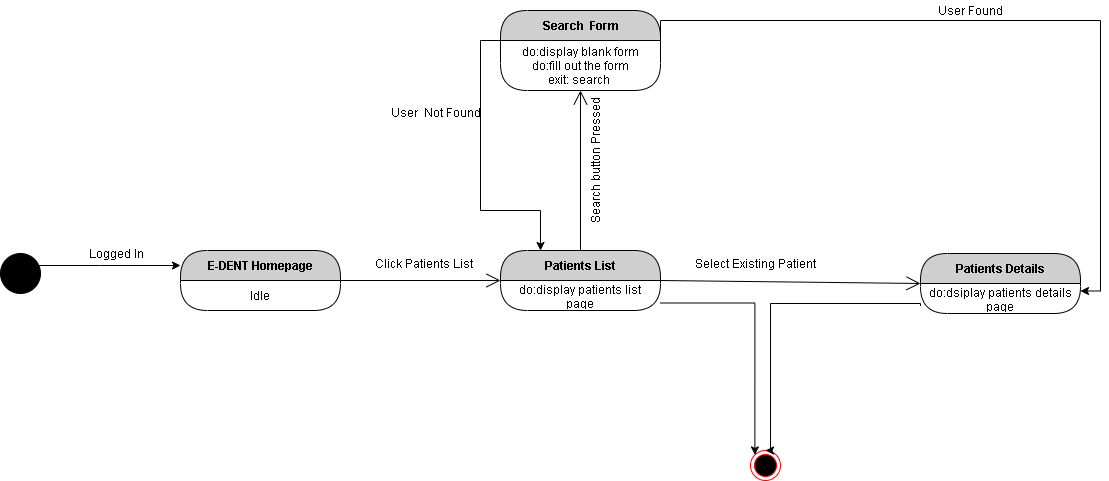

The diagram above was exported from draw.io. Its source (the exported page's mxGraphModel, read from the mxfile embedded in the PNG):
<mxGraphModel dx="1958" dy="510" grid="1" gridSize="10" guides="1" tooltips="1" connect="1" arrows="1" fold="1" page="1" pageScale="1" pageWidth="850" pageHeight="1100" math="0" shadow="0">
  <root>
    <mxCell id="-_YGS9lraaG6CfTqX3gY-0" />
    <mxCell id="-_YGS9lraaG6CfTqX3gY-1" parent="-_YGS9lraaG6CfTqX3gY-0" />
    <mxCell id="-_YGS9lraaG6CfTqX3gY-2" value="E-DENT Homepage" style="swimlane;html=1;fontStyle=1;align=center;verticalAlign=middle;childLayout=stackLayout;horizontal=1;startSize=30;horizontalStack=0;resizeParent=0;resizeLast=1;container=0;fontColor=#000000;collapsible=0;rounded=1;arcSize=30;strokeColor=#000000;fillColor=#CFCFCF;swimlaneFillColor=#FFFFFF;dropTarget=0;" parent="-_YGS9lraaG6CfTqX3gY-1" vertex="1">
      <mxGeometry x="40" y="300" width="160" height="60" as="geometry" />
    </mxCell>
    <mxCell id="-_YGS9lraaG6CfTqX3gY-3" value="Idle" style="text;html=1;strokeColor=none;fillColor=none;align=center;verticalAlign=middle;spacingLeft=4;spacingRight=4;whiteSpace=wrap;overflow=hidden;rotatable=0;fontColor=#000000;" parent="-_YGS9lraaG6CfTqX3gY-2" vertex="1">
      <mxGeometry y="30" width="160" height="30" as="geometry" />
    </mxCell>
    <mxCell id="-_YGS9lraaG6CfTqX3gY-4" value="" style="endArrow=open;endFill=1;endSize=12;html=1;strokeColor=#000000;exitX=1;exitY=0;exitDx=0;exitDy=0;entryX=0;entryY=0;entryDx=0;entryDy=0;" parent="-_YGS9lraaG6CfTqX3gY-1" source="-_YGS9lraaG6CfTqX3gY-3" target="-_YGS9lraaG6CfTqX3gY-6" edge="1">
      <mxGeometry width="160" relative="1" as="geometry">
        <mxPoint x="220" y="330" as="sourcePoint" />
        <mxPoint x="360" y="330" as="targetPoint" />
      </mxGeometry>
    </mxCell>
    <mxCell id="-_YGS9lraaG6CfTqX3gY-5" value="Patients List" style="swimlane;html=1;fontStyle=1;align=center;verticalAlign=middle;childLayout=stackLayout;horizontal=1;startSize=30;horizontalStack=0;resizeParent=0;resizeLast=1;container=0;fontColor=#000000;collapsible=0;rounded=1;arcSize=30;strokeColor=#000000;fillColor=#CFCFCF;swimlaneFillColor=#FFFFFF;dropTarget=0;" parent="-_YGS9lraaG6CfTqX3gY-1" vertex="1">
      <mxGeometry x="360" y="300" width="160" height="60" as="geometry" />
    </mxCell>
    <mxCell id="-_YGS9lraaG6CfTqX3gY-6" value="do:display patients list page" style="text;html=1;strokeColor=none;fillColor=none;align=center;verticalAlign=middle;spacingLeft=4;spacingRight=4;whiteSpace=wrap;overflow=hidden;rotatable=0;fontColor=#000000;" parent="-_YGS9lraaG6CfTqX3gY-5" vertex="1">
      <mxGeometry y="30" width="160" height="30" as="geometry" />
    </mxCell>
    <mxCell id="-_YGS9lraaG6CfTqX3gY-7" value="" style="endArrow=open;endFill=1;endSize=12;html=1;strokeColor=#000000;exitX=1;exitY=0;exitDx=0;exitDy=0;entryX=0;entryY=0.5;entryDx=0;entryDy=0;" parent="-_YGS9lraaG6CfTqX3gY-1" source="-_YGS9lraaG6CfTqX3gY-6" target="-_YGS9lraaG6CfTqX3gY-31" edge="1">
      <mxGeometry width="160" relative="1" as="geometry">
        <mxPoint x="530" y="330" as="sourcePoint" />
        <mxPoint x="760" y="333" as="targetPoint" />
      </mxGeometry>
    </mxCell>
    <mxCell id="-_YGS9lraaG6CfTqX3gY-13" value="Select Existing Patient" style="text;html=1;align=center;verticalAlign=middle;resizable=0;points=[];autosize=1;" parent="-_YGS9lraaG6CfTqX3gY-1" vertex="1">
      <mxGeometry x="545" y="303" width="140" height="20" as="geometry" />
    </mxCell>
    <mxCell id="-_YGS9lraaG6CfTqX3gY-14" value="Click Patients List" style="text;html=1;align=center;verticalAlign=middle;resizable=0;points=[];autosize=1;" parent="-_YGS9lraaG6CfTqX3gY-1" vertex="1">
      <mxGeometry x="228" y="303" width="110" height="20" as="geometry" />
    </mxCell>
    <mxCell id="-_YGS9lraaG6CfTqX3gY-24" style="edgeStyle=orthogonalEdgeStyle;rounded=0;orthogonalLoop=1;jettySize=auto;html=1;exitX=0;exitY=0.5;exitDx=0;exitDy=0;entryX=0.25;entryY=0;entryDx=0;entryDy=0;" parent="-_YGS9lraaG6CfTqX3gY-1" source="-_YGS9lraaG6CfTqX3gY-25" target="-_YGS9lraaG6CfTqX3gY-5" edge="1">
      <mxGeometry relative="1" as="geometry">
        <Array as="points">
          <mxPoint x="340" y="90" />
          <mxPoint x="340" y="260" />
          <mxPoint x="400" y="260" />
        </Array>
      </mxGeometry>
    </mxCell>
    <mxCell id="-_YGS9lraaG6CfTqX3gY-25" value="Search&amp;nbsp; Form" style="swimlane;html=1;fontStyle=1;align=center;verticalAlign=middle;childLayout=stackLayout;horizontal=1;startSize=30;horizontalStack=0;resizeParent=0;resizeLast=1;container=0;fontColor=#000000;collapsible=0;rounded=1;arcSize=30;strokeColor=#000000;fillColor=#CFCFCF;swimlaneFillColor=#FFFFFF;dropTarget=0;" parent="-_YGS9lraaG6CfTqX3gY-1" vertex="1">
      <mxGeometry x="360" y="60" width="160" height="80" as="geometry" />
    </mxCell>
    <mxCell id="-_YGS9lraaG6CfTqX3gY-26" value="do:display blank form&lt;br&gt;do:fill out the form&lt;br&gt;exit: search&amp;nbsp;" style="text;html=1;strokeColor=none;fillColor=none;align=center;verticalAlign=middle;spacingLeft=4;spacingRight=4;whiteSpace=wrap;overflow=hidden;rotatable=0;fontColor=#000000;" parent="-_YGS9lraaG6CfTqX3gY-25" vertex="1">
      <mxGeometry y="30" width="160" height="50" as="geometry" />
    </mxCell>
    <mxCell id="-_YGS9lraaG6CfTqX3gY-28" value="" style="ellipse;html=1;shape=endState;fillColor=#000000;strokeColor=#ff0000;" parent="-_YGS9lraaG6CfTqX3gY-1" vertex="1">
      <mxGeometry x="610" y="500" width="30" height="30" as="geometry" />
    </mxCell>
    <mxCell id="-_YGS9lraaG6CfTqX3gY-29" style="edgeStyle=orthogonalEdgeStyle;rounded=0;orthogonalLoop=1;jettySize=auto;html=1;exitX=0;exitY=0.75;exitDx=0;exitDy=0;entryX=0.5;entryY=0;entryDx=0;entryDy=0;" parent="-_YGS9lraaG6CfTqX3gY-1" source="-_YGS9lraaG6CfTqX3gY-32" target="-_YGS9lraaG6CfTqX3gY-28" edge="1">
      <mxGeometry relative="1" as="geometry">
        <Array as="points">
          <mxPoint x="780" y="353" />
          <mxPoint x="630" y="353" />
          <mxPoint x="630" y="500" />
        </Array>
      </mxGeometry>
    </mxCell>
    <mxCell id="-_YGS9lraaG6CfTqX3gY-30" style="edgeStyle=orthogonalEdgeStyle;rounded=0;orthogonalLoop=1;jettySize=auto;html=1;exitX=1;exitY=0.75;exitDx=0;exitDy=0;entryX=0;entryY=0;entryDx=0;entryDy=0;" parent="-_YGS9lraaG6CfTqX3gY-1" source="-_YGS9lraaG6CfTqX3gY-6" target="-_YGS9lraaG6CfTqX3gY-28" edge="1">
      <mxGeometry relative="1" as="geometry" />
    </mxCell>
    <mxCell id="-_YGS9lraaG6CfTqX3gY-35" value="" style="endArrow=open;endFill=1;endSize=12;html=1;strokeColor=#000000;exitX=0.5;exitY=0;exitDx=0;exitDy=0;" parent="-_YGS9lraaG6CfTqX3gY-1" source="-_YGS9lraaG6CfTqX3gY-5" edge="1">
      <mxGeometry width="160" relative="1" as="geometry">
        <mxPoint x="400" y="200" as="sourcePoint" />
        <mxPoint x="440" y="140" as="targetPoint" />
      </mxGeometry>
    </mxCell>
    <mxCell id="-_YGS9lraaG6CfTqX3gY-36" value="Search button Pressed" style="text;html=1;align=center;verticalAlign=middle;resizable=0;points=[];autosize=1;rotation=-90;" parent="-_YGS9lraaG6CfTqX3gY-1" vertex="1">
      <mxGeometry x="385" y="200" width="140" height="20" as="geometry" />
    </mxCell>
    <mxCell id="-_YGS9lraaG6CfTqX3gY-37" style="edgeStyle=orthogonalEdgeStyle;rounded=0;orthogonalLoop=1;jettySize=auto;html=1;exitX=1;exitY=0;exitDx=0;exitDy=0;entryX=1;entryY=0.25;entryDx=0;entryDy=0;" parent="-_YGS9lraaG6CfTqX3gY-1" source="-_YGS9lraaG6CfTqX3gY-26" target="-_YGS9lraaG6CfTqX3gY-32" edge="1">
      <mxGeometry relative="1" as="geometry" />
    </mxCell>
    <mxCell id="-_YGS9lraaG6CfTqX3gY-38" value="User Found" style="text;html=1;align=center;verticalAlign=middle;resizable=0;points=[];autosize=1;" parent="-_YGS9lraaG6CfTqX3gY-1" vertex="1">
      <mxGeometry x="790" y="50" width="80" height="20" as="geometry" />
    </mxCell>
    <mxCell id="-_YGS9lraaG6CfTqX3gY-39" value="User&amp;nbsp; Not Found" style="text;html=1;align=center;verticalAlign=middle;resizable=0;points=[];autosize=1;" parent="-_YGS9lraaG6CfTqX3gY-1" vertex="1">
      <mxGeometry x="240" y="152" width="110" height="20" as="geometry" />
    </mxCell>
    <mxCell id="-_YGS9lraaG6CfTqX3gY-31" value="Patients Details" style="swimlane;html=1;fontStyle=1;align=center;verticalAlign=middle;childLayout=stackLayout;horizontal=1;startSize=30;horizontalStack=0;resizeParent=0;resizeLast=1;container=0;fontColor=#000000;collapsible=0;rounded=1;arcSize=30;strokeColor=#000000;fillColor=#CFCFCF;swimlaneFillColor=#FFFFFF;dropTarget=0;" parent="-_YGS9lraaG6CfTqX3gY-1" vertex="1">
      <mxGeometry x="780" y="303" width="160" height="60" as="geometry" />
    </mxCell>
    <mxCell id="-_YGS9lraaG6CfTqX3gY-32" value="do:dsiplay patients details page" style="text;html=1;strokeColor=none;fillColor=none;align=center;verticalAlign=middle;spacingLeft=4;spacingRight=4;whiteSpace=wrap;overflow=hidden;rotatable=0;fontColor=#000000;" parent="-_YGS9lraaG6CfTqX3gY-31" vertex="1">
      <mxGeometry y="30" width="160" height="30" as="geometry" />
    </mxCell>
    <mxCell id="XW-RCLJbm_WsMPa2xgS2-0" style="edgeStyle=orthogonalEdgeStyle;rounded=0;orthogonalLoop=1;jettySize=auto;html=1;entryX=0;entryY=0.25;entryDx=0;entryDy=0;" parent="-_YGS9lraaG6CfTqX3gY-1" source="XW-RCLJbm_WsMPa2xgS2-1" target="-_YGS9lraaG6CfTqX3gY-2" edge="1">
      <mxGeometry relative="1" as="geometry">
        <mxPoint x="30" y="323" as="targetPoint" />
        <Array as="points">
          <mxPoint x="-40" y="315" />
          <mxPoint x="-40" y="315" />
        </Array>
      </mxGeometry>
    </mxCell>
    <mxCell id="XW-RCLJbm_WsMPa2xgS2-1" value="" style="ellipse;whiteSpace=wrap;html=1;aspect=fixed;fillColor=#000000;" parent="-_YGS9lraaG6CfTqX3gY-1" vertex="1">
      <mxGeometry x="-140" y="303" width="40" height="40" as="geometry" />
    </mxCell>
    <mxCell id="XW-RCLJbm_WsMPa2xgS2-2" value="Logged In" style="text;html=1;align=center;verticalAlign=middle;resizable=0;points=[];autosize=1;" parent="-_YGS9lraaG6CfTqX3gY-1" vertex="1">
      <mxGeometry x="-59" y="293" width="70" height="20" as="geometry" />
    </mxCell>
  </root>
</mxGraphModel>